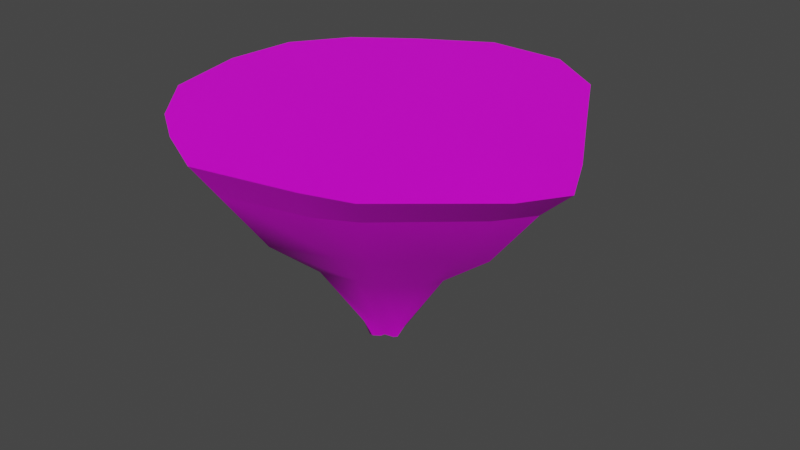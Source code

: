 # Source: island5minutesMergeHeightmap.blend  (saved by Blender 3.5.10; exported with 4.5.12 LTS)
import bpy
from mathutils import Matrix  # noqa: F401  (used for matrix-valued properties, if any)

bpy.ops.wm.read_factory_settings(use_empty=True)
scene = bpy.context.scene
scene.name = 'Scene'

# ---- collections
col_collection = bpy.data.collections.new('Collection'); scene.collection.children.link(col_collection)

# ---- images (referenced by path relative to the original .blend; pixels are not part of the script)
import os
ASSET_DIR = os.environ.get("B2B_ASSET_DIR", "")  # directory of the original .blend (textures are referenced by path, not embedded)
HERE = os.path.dirname(os.path.abspath(__file__))  # packed textures are extracted next to this script under _unpacked/

def load_image(name, relpath, width, height, colorspace="sRGB"):
    """Load a texture the original file referenced (path relative to the .blend, or extracted next to this script)."""
    p = next((c for c in (os.path.join(HERE, relpath), os.path.join(ASSET_DIR, relpath)) if relpath and os.path.exists(c)), "")
    if p:
        img = bpy.data.images.load(p, check_existing=True)
        img.name = name
    else:  # same state as the original file: an image datablock whose file is absent (Cycles renders it pink)
        img = bpy.data.images.new(name, width, height)
        img.source = "FILE"
        img.filepath = "//" + (relpath or name)
    img.colorspace_settings.name = colorspace
    return img
img_gradientpalette_png = load_image('GradientPalette.png', 'GradientPalette.png', 1024, 1024, 'sRGB')

# ---- materials (node trees are filled in below, after node groups)
mat_grass = bpy.data.materials.new('grass')
mat_grass.use_transparent_shadow = False

# ---- node groups
ng_auto_smooth = bpy.data.node_groups.new('Auto Smooth', 'GeometryNodeTree')
_s = ng_auto_smooth.interface.new_socket(name='Geometry', in_out='OUTPUT', socket_type='NodeSocketGeometry')
_s = ng_auto_smooth.interface.new_socket(name='Geometry', in_out='INPUT', socket_type='NodeSocketGeometry')
_s = ng_auto_smooth.interface.new_socket(name='Angle', in_out='INPUT', socket_type='NodeSocketFloat')
_s.subtype = 'ANGLE'
_s.min_value = 0.0
_s.max_value = 3.142
ng_auto_smooth.is_modifier = True
_N = ng_auto_smooth.nodes; _L = ng_auto_smooth.links
n0 = _N.new('NodeGroupOutput'); n0.name = 'Group Output'; n0.location = (480, -100)
n1 = _N.new('NodeGroupInput'); n1.name = 'Group Input'; n1.location = (-420, -300)
n2 = _N.new('NodeGroupInput'); n2.name = 'Group Input.001'; n2.location = (-60, -100)
n3 = _N.new('GeometryNodeSetShadeSmooth'); n3.name = 'Set Shade Smooth'; n3.location = (120, -100)
n3.domain = 'EDGE'
n4 = _N.new('GeometryNodeSetShadeSmooth'); n4.name = 'Set Shade Smooth.001'; n4.location = (300, -100)
n5 = _N.new('GeometryNodeInputMeshEdgeAngle'); n5.name = 'Edge Angle'; n5.location = (-420, -220)
n6 = _N.new('GeometryNodeInputEdgeSmooth'); n6.name = 'Is Edge Smooth'; n6.location = (-60, -160)
n7 = _N.new('GeometryNodeInputShadeSmooth'); n7.name = 'Is Face Smooth'; n7.location = (-240, -340)
n8 = _N.new('FunctionNodeBooleanMath'); n8.name = 'Boolean Math'; n8.location = (-60, -220)
n9 = _N.new('FunctionNodeCompare'); n9.name = 'Compare'; n9.location = (-240, -180)
n9.operation = 'LESS_EQUAL'
_L.new(n5.outputs[0], n9.inputs[0])
_L.new(n4.outputs[0], n0.inputs[0])
_L.new(n1.outputs[1], n9.inputs[1])
_L.new(n9.outputs[0], n8.inputs[0])
_L.new(n7.outputs[0], n8.inputs[1])
_L.new(n2.outputs[0], n3.inputs[0])
_L.new(n6.outputs[0], n3.inputs[1])
_L.new(n3.outputs[0], n4.inputs[0])
_L.new(n8.outputs[0], n3.inputs[2])
n0.is_active_output = True

# ---- material node trees
mat_grass.use_nodes = True; mat_grass.node_tree.nodes.clear()
_N = mat_grass.node_tree.nodes; _L = mat_grass.node_tree.links
n0 = _N.new('ShaderNodeBsdfPrincipled'); n0.name = 'Principled BSDF'; n0.location = (10, 300)
n0.distribution = 'GGX'
n0.subsurface_method = 'RANDOM_WALK_SKIN'
n0.inputs[3].default_value = 1.45
n0.inputs[13].default_value = 0.2818
n0.inputs[27].default_value = (0.0, 0.0, 0.0, 1.0)
n0.inputs[28].default_value = 1.0
n1 = _N.new('ShaderNodeTexImage'); n1.name = 'Image Texture'; n1.location = (-505, 225)
n1.image = img_gradientpalette_png
n2 = _N.new('ShaderNodeOutputMaterial'); n2.name = 'Material Output'; n2.location = (596, 257)
_L.new(n0.outputs[0], n2.inputs[0])
_L.new(n1.outputs[0], n0.inputs[0])
n2.is_active_output = True

# ---- world
world_world = bpy.data.worlds.new('World'); scene.world = world_world
world_world.use_nodes = True; world_world.node_tree.nodes.clear()
_N = world_world.node_tree.nodes; _L = world_world.node_tree.links
n0 = _N.new('ShaderNodeOutputWorld'); n0.name = 'World Output'; n0.location = (300, 300)
n1 = _N.new('ShaderNodeBackground'); n1.name = 'Background'; n1.location = (10, 300)
n1.inputs[0].default_value = (0.05088, 0.05088, 0.05088, 1.0)
_L.new(n1.outputs[0], n0.inputs[0])
n0.is_active_output = True
world_world.color = (0.05088, 0.05088, 0.05088)
world_world.use_sun_shadow = False
world_world.sun_shadow_jitter_overblur = 0.0

# ---- meshes
me_vert = bpy.data.meshes.new('Vert')
me_vert.from_pydata([(-2.978, 1.155, -0.05768), (-2.377, 2.043, -0.03841), (-1.497, 2.758, -0.06484), (-0.341, 3.389, -0.06266), (0.9963, 3.383, -0.04907), (2.01, 2.686, -0.04209), (2.79, 1.252, -0.03032), (3.48, 0.01643, -0.04535), (3.858, -0.879, -0.009873), (3.418, -1.478, -0.01358), (1.992, -2.712, -0.01631), (1.253, -2.971, -0.0769), (-0.3983, -3.342, -0.07348), (-1.359, -2.845, -0.07733), (-1.984, -2.3, -0.02108), (-2.765, -1.38, -0.005964), (-2.976, -0.05111, -0.021), (-2.99, 0.08019, -0.02824), (-2.129, 0.8242, -1.273), (-1.661, 1.449, -1.222), (-1.032, 1.977, -1.25), (-0.2046, 2.46, -1.277), (0.7588, 2.398, -1.205), (1.489, 1.91, -1.212), (2.068, 0.8855, -1.224), (2.592, 0.00168, -1.257), (2.856, -0.6551, -1.23), (2.509, -1.071, -1.195), (1.484, -1.965, -1.204), (0.9478, -2.13, -1.225), (-0.244, -2.469, -1.283), (-0.9421, -2.094, -1.273), (-1.394, -1.692, -1.234), (-1.988, -1.037, -1.252), (-1.164, 0.4524, -2.089), (-2.314, -0.01498, -1.226), (-0.2844, 0.1126, -3.466), (-0.9111, 0.8309, -2.081), (-0.5511, 1.163, -2.118), (-0.0439, 1.424, -2.107), (0.532, 1.412, -2.088), (0.9916, 1.139, -2.119), (1.332, 0.5145, -2.114), (1.59, -0.04345, -2.082), (1.769, -0.4227, -2.084), (1.602, -0.6992, -2.116), (0.9822, -1.248, -2.126), (0.6464, -1.327, -2.117), (-0.07029, -1.49, -2.116), (-0.4913, -1.28, -2.125), (-0.7869, -1.07, -2.136), (-1.088, -0.6347, -2.084), (-1.275, -0.03865, -2.128), (-0.1296, 0.05246, -3.882), (-0.235, 0.2745, -3.491), (-0.1144, 0.4222, -3.517), (0.1049, 0.4636, -3.477), (0.3182, 0.4975, -3.495), (0.4619, 0.3579, -3.477), (0.6178, 0.1518, -3.493), (0.7201, -0.04583, -3.49), (0.7591, -0.1933, -3.476), (0.6719, -0.2689, -3.463), (0.4626, -0.4735, -3.47), (0.344, -0.4894, -3.465), (0.09377, -0.5697, -3.476), (-0.03432, -0.4685, -3.463), (-0.1421, -0.4022, -3.469), (-0.2712, -0.2707, -3.47), (-0.3261, -0.05799, -3.476), (-0.07473, 0.1437, -3.887), (0.01047, 0.2232, -3.901), (0.1365, 0.2559, -3.86), (0.256, 0.2409, -3.835), (0.361, 0.1944, -3.867), (0.417, 0.0512, -3.837), (0.4853, -0.06359, -3.841), (0.5274, -0.1396, -3.848), (0.4824, -0.2017, -3.845), (0.3404, -0.2826, -3.805), (0.2827, -0.3274, -3.838), (0.128, -0.3792, -3.864), (0.02797, -0.3446, -3.892), (-0.03372, -0.2901, -3.879), (-0.0864, -0.1889, -3.839), (-0.1269, -0.06078, -3.859), (0.1859, -0.06414, -3.873)], [], [(33, 32, 50, 51), (51, 50, 67, 68), (25, 24, 42, 43), (32, 31, 49, 50), (24, 23, 41, 42), (31, 30, 48, 49), (23, 22, 40, 41), (30, 29, 47, 48), (18, 35, 52, 34), (22, 21, 39, 40), (29, 28, 46, 47), (35, 33, 51, 52), (21, 20, 38, 39), (28, 27, 45, 46), (20, 19, 37, 38), (27, 26, 44, 45), (19, 18, 34, 37), (26, 25, 43, 44), (7, 6, 24, 25), (15, 14, 32, 33), (8, 7, 25, 26), (1, 0, 18, 19), (16, 15, 33, 35), (9, 8, 26, 27), (2, 1, 19, 20), (17, 16, 35), (10, 9, 27, 28), (3, 2, 20, 21), (11, 10, 28, 29), (4, 3, 21, 22), (0, 17, 35, 18), (12, 11, 29, 30), (5, 4, 22, 23), (13, 12, 30, 31), (6, 5, 23, 24), (14, 13, 31, 32), (43, 42, 59, 60), (37, 34, 36, 54), (50, 49, 66, 67), (42, 41, 58, 59), (38, 37, 54, 55), (49, 48, 65, 66), (41, 40, 57, 58), (48, 47, 64, 65), (52, 51, 68, 69), (47, 46, 63, 64), (46, 45, 62, 63), (34, 52, 69, 36), (39, 38, 55, 56), (45, 44, 61, 62), (40, 39, 56, 57), (44, 43, 60, 61), (55, 54, 70, 71), (63, 62, 78, 79), (36, 69, 85, 53), (56, 55, 71, 72), (62, 61, 77, 78), (57, 56, 72, 73), (61, 60, 76, 77), (68, 67, 83, 84), (60, 59, 75, 76), (67, 66, 82, 83), (59, 58, 74, 75), (66, 65, 81, 82), (58, 57, 73, 74), (65, 64, 80, 81), (69, 68, 84, 85), (54, 36, 53, 70), (64, 63, 79, 80), (53, 85, 86), (85, 84, 86), (84, 83, 86), (83, 82, 86), (82, 81, 86), (81, 80, 86), (80, 79, 86), (79, 78, 86), (78, 77, 86), (77, 76, 86), (76, 75, 86), (75, 74, 86), (74, 73, 86), (73, 72, 86), (72, 71, 86), (71, 70, 86), (70, 53, 86)])
me_vert.polygons.foreach_set('use_smooth', [True] * 86)
_uv = me_vert.uv_layers.new(name='UVMap')
_uv.uv.foreach_set('vector', [0.7936, 0.4488, 0.781, 0.4491, 0.793, 0.4318, 0.8013, 0.4328, 0.8013, 0.4328, 0.793, 0.4318, 0.8058, 0.4062, 0.8083, 0.4061, 0.8136, 0.4487, 0.8306, 0.4493, 0.8234, 0.4322, 0.8127, 0.4328, 0.781, 0.4491, 0.7733, 0.4484, 0.7889, 0.432, 0.793, 0.4318, 0.8306, 0.4493, 0.8503, 0.4496, 0.8354, 0.4321, 0.8234, 0.4322, 0.7733, 0.4484, 0.7661, 0.4482, 0.7849, 0.4322, 0.7889, 0.432, 0.8503, 0.4496, 0.8596, 0.4497, 0.8407, 0.4327, 0.8354, 0.4321, 0.7661, 0.4482, 0.7726, 0.4493, 0.788, 0.4322, 0.7849, 0.4322, 0.8294, 0.4484, 0.8132, 0.4493, 0.8128, 0.432, 0.8222, 0.4327, 0.8596, 0.4497, 0.8608, 0.4483, 0.8409, 0.4324, 0.8407, 0.4327, 0.7726, 0.4493, 0.7758, 0.4497, 0.7895, 0.432, 0.788, 0.4322, 0.8132, 0.4493, 0.7936, 0.4488, 0.8013, 0.4328, 0.8128, 0.432, 0.8608, 0.4483, 0.8515, 0.4488, 0.8359, 0.4321, 0.8409, 0.4324, 0.7758, 0.4497, 0.7929, 0.4499, 0.8001, 0.4322, 0.7895, 0.432, 0.8515, 0.4488, 0.8414, 0.4494, 0.8295, 0.4328, 0.8359, 0.4321, 0.7929, 0.4499, 0.8009, 0.4492, 0.8054, 0.4328, 0.8001, 0.4322, 0.8414, 0.4494, 0.8294, 0.4484, 0.8222, 0.4327, 0.8295, 0.4328, 0.8009, 0.4492, 0.8136, 0.4487, 0.8127, 0.4328, 0.8054, 0.4328, 0.8138, 0.472, 0.8376, 0.4723, 0.8306, 0.4493, 0.8136, 0.4487, 0.787, 0.4727, 0.7693, 0.4725, 0.781, 0.4491, 0.7936, 0.4488, 0.7966, 0.4727, 0.8138, 0.472, 0.8136, 0.4487, 0.8009, 0.4492, 0.8528, 0.4721, 0.8357, 0.4718, 0.8294, 0.4484, 0.8414, 0.4494, 0.8126, 0.4725, 0.787, 0.4727, 0.7936, 0.4488, 0.8132, 0.4493, 0.7851, 0.4726, 0.7966, 0.4727, 0.8009, 0.4492, 0.7929, 0.4499, 0.8666, 0.4716, 0.8528, 0.4721, 0.8414, 0.4494, 0.8515, 0.4488, 0.8151, 0.4723, 0.8126, 0.4725, 0.8132, 0.4493, 0.7614, 0.4725, 0.7851, 0.4726, 0.7929, 0.4499, 0.7758, 0.4497, 0.8787, 0.4717, 0.8666, 0.4716, 0.8515, 0.4488, 0.8608, 0.4483, 0.7564, 0.4714, 0.7614, 0.4725, 0.7758, 0.4497, 0.7726, 0.4493, 0.8786, 0.4719, 0.8787, 0.4717, 0.8608, 0.4483, 0.8596, 0.4497, 0.8357, 0.4718, 0.8151, 0.4723, 0.8132, 0.4493, 0.8294, 0.4484, 0.7493, 0.4714, 0.7564, 0.4714, 0.7726, 0.4493, 0.7661, 0.4482, 0.8652, 0.4721, 0.8786, 0.4719, 0.8596, 0.4497, 0.8503, 0.4496, 0.7588, 0.4714, 0.7493, 0.4714, 0.7661, 0.4482, 0.7733, 0.4484, 0.8376, 0.4723, 0.8652, 0.4721, 0.8503, 0.4496, 0.8306, 0.4493, 0.7693, 0.4725, 0.7588, 0.4714, 0.7733, 0.4484, 0.781, 0.4491, 0.8127, 0.4328, 0.8234, 0.4322, 0.8165, 0.4057, 0.8127, 0.4058, 0.8295, 0.4328, 0.8222, 0.4327, 0.8157, 0.4062, 0.8188, 0.4057, 0.793, 0.4318, 0.7889, 0.432, 0.8045, 0.4063, 0.8058, 0.4062, 0.8234, 0.4322, 0.8354, 0.4321, 0.8204, 0.406, 0.8165, 0.4057, 0.8359, 0.4321, 0.8295, 0.4328, 0.8188, 0.4057, 0.8217, 0.4052, 0.7889, 0.432, 0.7849, 0.4322, 0.8026, 0.406, 0.8045, 0.4063, 0.8354, 0.4321, 0.8407, 0.4327, 0.8231, 0.4057, 0.8204, 0.406, 0.7849, 0.4322, 0.788, 0.4322, 0.8041, 0.4062, 0.8026, 0.406, 0.8128, 0.432, 0.8013, 0.4328, 0.8083, 0.4061, 0.8124, 0.406, 0.788, 0.4322, 0.7895, 0.432, 0.8044, 0.4061, 0.8041, 0.4062, 0.7895, 0.432, 0.8001, 0.4322, 0.8084, 0.4063, 0.8044, 0.4061, 0.8222, 0.4327, 0.8128, 0.432, 0.8124, 0.406, 0.8157, 0.4062, 0.8409, 0.4324, 0.8359, 0.4321, 0.8217, 0.4052, 0.8224, 0.406, 0.8001, 0.4322, 0.8054, 0.4328, 0.8098, 0.406, 0.8084, 0.4063, 0.8407, 0.4327, 0.8409, 0.4324, 0.8224, 0.406, 0.8231, 0.4057, 0.8054, 0.4328, 0.8127, 0.4328, 0.8127, 0.4058, 0.8098, 0.406, 0.8217, 0.4052, 0.8188, 0.4057, 0.8163, 0.3981, 0.8178, 0.3979, 0.8044, 0.4061, 0.8084, 0.4063, 0.8097, 0.3989, 0.8081, 0.3997, 0.8157, 0.4062, 0.8124, 0.406, 0.8124, 0.3987, 0.8145, 0.3982, 0.8224, 0.406, 0.8217, 0.4052, 0.8178, 0.3979, 0.8185, 0.3987, 0.8084, 0.4063, 0.8098, 0.406, 0.8108, 0.3989, 0.8097, 0.3989, 0.8231, 0.4057, 0.8224, 0.406, 0.8185, 0.3987, 0.8182, 0.3991, 0.8098, 0.406, 0.8127, 0.4058, 0.8123, 0.399, 0.8108, 0.3989, 0.8083, 0.4061, 0.8058, 0.4062, 0.808, 0.3983, 0.8099, 0.3991, 0.8127, 0.4058, 0.8165, 0.4057, 0.8145, 0.3991, 0.8123, 0.399, 0.8058, 0.4062, 0.8045, 0.4063, 0.8069, 0.398, 0.808, 0.3983, 0.8165, 0.4057, 0.8204, 0.406, 0.8173, 0.3985, 0.8145, 0.3991, 0.8045, 0.4063, 0.8026, 0.406, 0.8062, 0.3986, 0.8069, 0.398, 0.8204, 0.406, 0.8231, 0.4057, 0.8182, 0.3991, 0.8173, 0.3985, 0.8026, 0.406, 0.8041, 0.4062, 0.8072, 0.3991, 0.8062, 0.3986, 0.8124, 0.406, 0.8083, 0.4061, 0.8099, 0.3991, 0.8124, 0.3987, 0.8188, 0.4057, 0.8157, 0.4062, 0.8145, 0.3982, 0.8163, 0.3981, 0.8041, 0.4062, 0.8044, 0.4061, 0.8081, 0.3997, 0.8072, 0.3991, 0.8145, 0.3982, 0.8124, 0.3987, 0.8123, 0.3984, 0.8124, 0.3987, 0.8099, 0.3991, 0.8123, 0.3984, 0.8099, 0.3991, 0.808, 0.3983, 0.8123, 0.3984, 0.808, 0.3983, 0.8069, 0.398, 0.8123, 0.3984, 0.8069, 0.398, 0.8062, 0.3986, 0.8123, 0.3984, 0.8062, 0.3986, 0.8072, 0.3991, 0.8123, 0.3984, 0.8072, 0.3991, 0.8081, 0.3997, 0.8123, 0.3984, 0.8081, 0.3997, 0.8097, 0.3989, 0.8123, 0.3984, 0.8097, 0.3989, 0.8108, 0.3989, 0.8123, 0.3984, 0.8108, 0.3989, 0.8123, 0.399, 0.8123, 0.3984, 0.8123, 0.399, 0.8145, 0.3991, 0.8123, 0.3984, 0.8145, 0.3991, 0.8173, 0.3985, 0.8123, 0.3984, 0.8173, 0.3985, 0.8182, 0.3991, 0.8123, 0.3984, 0.8182, 0.3991, 0.8185, 0.3987, 0.8123, 0.3984, 0.8185, 0.3987, 0.8178, 0.3979, 0.8123, 0.3984, 0.8178, 0.3979, 0.8163, 0.3981, 0.8123, 0.3984, 0.8163, 0.3981, 0.8145, 0.3982, 0.8123, 0.3984])
me_vert.materials.append(mat_grass)
me_vert.update()
me_vert_001 = bpy.data.meshes.new('Vert.001')
me_vert_001.from_pydata([(-2.978, 1.155, -0.05768), (-2.377, 2.043, -0.03841), (-1.497, 2.758, -0.06484), (-0.341, 3.389, -0.06266), (0.9963, 3.383, -0.04907), (2.01, 2.686, -0.04209), (2.79, 1.252, -0.03032), (3.48, 0.01643, -0.04535), (3.858, -0.879, -0.009873), (3.418, -1.478, -0.01358), (1.992, -2.712, -0.01631), (1.253, -2.971, -0.0769), (-0.3983, -3.342, -0.07348), (-1.359, -2.845, -0.07733), (-1.984, -2.3, -0.02108), (-2.765, -1.38, -0.005964), (-2.976, -0.05111, -0.021), (-2.99, 0.08019, -0.02824), (-0.3261, -0.01124, 0.05254), (-3.491, 1.363, 0.5608), (-2.8, 2.4, 0.5501), (-1.752, 3.201, 0.5383), (-0.4178, 3.937, 0.5519), (1.118, 3.904, 0.5486), (2.274, 3.096, 0.5393), (3.186, 1.456, 0.5433), (3.991, 0.0231, 0.5337), (4.486, -1.013, 0.5612), (3.97, -1.736, 0.5426), (2.314, -3.168, 0.5591), (1.419, -3.402, 0.5395), (-0.471, -3.786, 0.5387), (-1.56, -3.222, 0.5403), (-2.352, -2.672, 0.5613), (-3.274, -1.608, 0.55), (-3.671, 0.03568, 0.5383), (0.2355, -0.01014, 0.5331)], [], [(6, 7, 26, 25), (17, 18, 16), (13, 14, 33, 32), (16, 18, 36, 35), (5, 6, 25, 24), (12, 13, 32, 31), (18, 17, 35, 36), (4, 5, 24, 23), (11, 12, 31, 30), (17, 0, 19, 35), (3, 4, 23, 22), (10, 11, 30, 29), (2, 3, 22, 21), (9, 10, 29, 28), (1, 2, 21, 20), (8, 9, 28, 27), (15, 16, 35, 34), (0, 1, 20, 19), (19, 36, 35), (35, 36, 34), (34, 36, 33), (33, 36, 32), (32, 36, 31), (31, 36, 30), (30, 36, 29), (29, 36, 28), (28, 36, 27), (27, 36, 26), (26, 36, 25), (25, 36, 24), (24, 36, 23), (23, 36, 22), (22, 36, 21), (21, 36, 20), (20, 36, 19), (14, 15, 34, 33), (7, 8, 27, 26)])
me_vert_001.polygons.foreach_set('use_smooth', [True] * 37)
_uv = me_vert_001.uv_layers.new(name='UVMap')
_uv.uv.foreach_set('vector', [0.9473, 0.8199, 0.9284, 0.8197, 0.9285, 0.8286, 0.9504, 0.8287, 0.9294, 0.82, 0.928, 0.8212, 0.9274, 0.8201, 0.8846, 0.8192, 0.8929, 0.8201, 0.8873, 0.829, 0.8789, 0.8287, 0.9274, 0.8201, 0.928, 0.8212, 0.928, 0.8286, 0.9287, 0.8286, 0.9692, 0.8198, 0.9473, 0.8199, 0.9504, 0.8287, 0.9755, 0.8287, 0.877, 0.8193, 0.8846, 0.8192, 0.8789, 0.8287, 0.8702, 0.8287, 0.928, 0.8212, 0.9294, 0.82, 0.9287, 0.8286, 0.928, 0.8286, 0.9799, 0.8197, 0.9692, 0.8198, 0.9755, 0.8287, 0.9879, 0.8288, 0.8827, 0.8192, 0.877, 0.8193, 0.8702, 0.8287, 0.8761, 0.8287, 0.9294, 0.82, 0.9458, 0.8195, 0.949, 0.829, 0.9287, 0.8286, 0.98, 0.8195, 0.9799, 0.8197, 0.9879, 0.8288, 0.9884, 0.8289, 0.8867, 0.8202, 0.8827, 0.8192, 0.8761, 0.8287, 0.8797, 0.829, 0.9703, 0.8194, 0.98, 0.8195, 0.9884, 0.8289, 0.9771, 0.8286, 0.9055, 0.8202, 0.8867, 0.8202, 0.8797, 0.829, 0.9016, 0.8287, 0.9594, 0.8198, 0.9703, 0.8194, 0.9771, 0.8286, 0.9649, 0.8288, 0.9147, 0.8203, 0.9055, 0.8202, 0.9016, 0.8287, 0.9126, 0.829, 0.907, 0.8203, 0.9274, 0.8201, 0.9287, 0.8286, 0.9035, 0.8288, 0.9458, 0.8195, 0.9594, 0.8198, 0.9649, 0.8288, 0.949, 0.829, 0.949, 0.829, 0.928, 0.8286, 0.9287, 0.8286, 0.9287, 0.8286, 0.928, 0.8286, 0.9035, 0.8288, 0.9035, 0.8288, 0.928, 0.8286, 0.8873, 0.829, 0.8873, 0.829, 0.928, 0.8286, 0.8789, 0.8287, 0.8789, 0.8287, 0.928, 0.8286, 0.8702, 0.8287, 0.8702, 0.8287, 0.928, 0.8286, 0.8761, 0.8287, 0.8761, 0.8287, 0.928, 0.8286, 0.8797, 0.829, 0.8797, 0.829, 0.928, 0.8286, 0.9016, 0.8287, 0.9016, 0.8287, 0.928, 0.8286, 0.9126, 0.829, 0.9126, 0.829, 0.928, 0.8286, 0.9285, 0.8286, 0.9285, 0.8286, 0.928, 0.8286, 0.9504, 0.8287, 0.9504, 0.8287, 0.928, 0.8286, 0.9755, 0.8287, 0.9755, 0.8287, 0.928, 0.8286, 0.9879, 0.8288, 0.9879, 0.8288, 0.928, 0.8286, 0.9884, 0.8289, 0.9884, 0.8289, 0.928, 0.8286, 0.9771, 0.8286, 0.9771, 0.8286, 0.928, 0.8286, 0.9649, 0.8288, 0.9649, 0.8288, 0.928, 0.8286, 0.949, 0.829, 0.8929, 0.8201, 0.907, 0.8203, 0.9035, 0.8288, 0.8873, 0.829, 0.9284, 0.8197, 0.9147, 0.8203, 0.9126, 0.829, 0.9285, 0.8286])
me_vert_001.materials.append(mat_grass)
me_vert_001.update()

# ---- objects
ob_vert_col = bpy.data.objects.new('Vert-col', me_vert)
ob_vert_001_col = bpy.data.objects.new('Vert.001-col', me_vert_001)

# ---- transforms, parenting, visibility, modifiers, constraints
ob_vert_col.location = (0.0, 0.0, 0.0)
_m = ob_vert_col.modifiers.new('Auto Smooth', 'NODES')
_m.node_group = ng_auto_smooth
_gi = [s.identifier for s in ng_auto_smooth.interface.items_tree if s.item_type == 'SOCKET' and s.in_out == 'INPUT']
_m[_gi[1]] = 0.5236  # Angle
ob_vert_001_col.location = (0.0, 0.0, 0.0)
_m = ob_vert_001_col.modifiers.new('Auto Smooth', 'NODES')
_m.node_group = ng_auto_smooth
_gi = [s.identifier for s in ng_auto_smooth.interface.items_tree if s.item_type == 'SOCKET' and s.in_out == 'INPUT']
_m[_gi[1]] = 0.5236  # Angle

# ---- collection membership
col_collection.objects.link(ob_vert_col)
col_collection.objects.link(ob_vert_001_col)

# ---- scene / render settings (as saved in the file)
scene.frame_start = 1; scene.frame_end = 250; scene.frame_set(162)
scene.render.engine = 'BLENDER_EEVEE_NEXT'
scene.cycles.sampling_pattern = 'TABULATED_SOBOL'
scene.view_settings.view_transform = 'Filmic'
bpy.context.view_layer.update()

# ---- added for rendering (the .blend has no active camera and no usable light): camera, sun
cam_auto = bpy.data.cameras.new('AutoCamera')
cam_auto.lens = 50.0
cam_auto.sensor_width = 36.0
cam_auto.clip_end = 1000.0
ob_auto_camera = bpy.data.objects.new('AutoCamera', cam_auto)
scene.collection.objects.link(ob_auto_camera)
ob_auto_camera.location = (11.5909, -13.3445, 7.27681)
ob_auto_camera.rotation_euler = (1.09748, -7.21219e-08, 0.694738)
scene.camera = ob_auto_camera
light_auto_sun = bpy.data.lights.new('AutoSun', 'SUN')
light_auto_sun.energy = 3.0
light_auto_sun.angle = 0.0523599
ob_auto_sun = bpy.data.objects.new('AutoSun', light_auto_sun)
scene.collection.objects.link(ob_auto_sun)
ob_auto_sun.rotation_euler = (0.872665, 0.174533, 0.523599)
bpy.context.view_layer.update()
